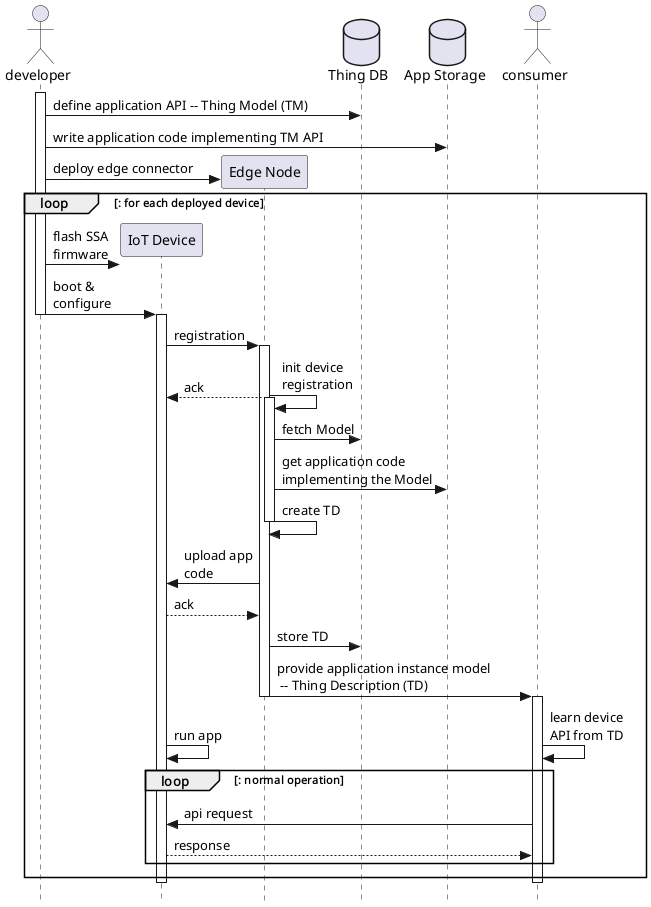

The diagram above was rendered by PlantUML. Its source (embedded in the PNG):
@startuml
!pragma teoz true
skinparam style strictuml

actor developer as dev

participant "IoT Device" as iotdev
participant "Edge Node" as node
database "Thing DB" as db
database "App Storage" as store

actor consumer

activate dev
dev -> db : define application API -- Thing Model (TM)
dev -> store : write application code implementing TM API

create node
dev -> node: deploy edge connector

loop : for each deployed device

    create iotdev
    dev -> iotdev : flash SSA\nfirmware
    dev -> iotdev : boot &\nconfigure
    deactivate dev
    activate iotdev
    
    iotdev -> node : registration
    
    activate node
    node -> node : init device\nregistration
    & node --> iotdev : ack
    
    activate node
    node -> db : fetch Model
    node -> store : get application code\nimplementing the Model
    
    node -> node : create TD
    deactivate node

    node -> iotdev : upload app\ncode
    iotdev --> node : ack
    
    node -> db : store TD
    node -> consumer: provide application instance model\n -- Thing Description (TD)
    deactivate node
    activate consumer
    
    iotdev -> iotdev : run app
    & consumer -> consumer : learn device\nAPI from TD
    
    loop : normal operation
        consumer -> iotdev : api request
        iotdev --> consumer : response
    end loop
    
    deactivate iotdev
    deactivate consumer

end loop

@enduml